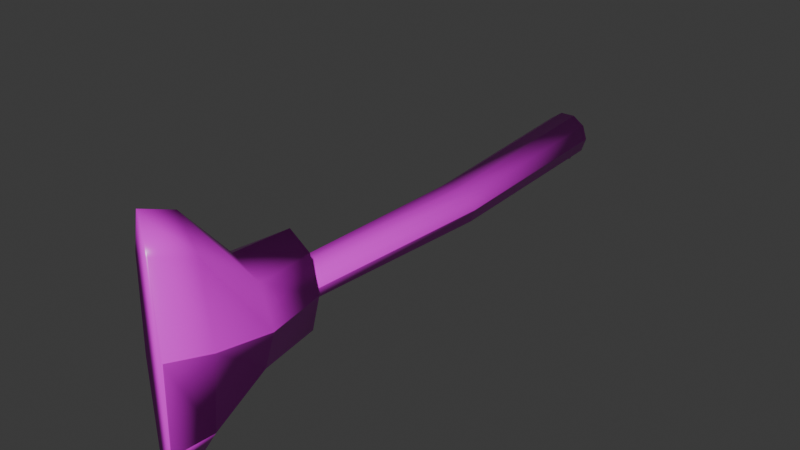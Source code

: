 # Source: axe.blend  (saved by Blender 4.5.90; exported with 4.5.12 LTS)
import bpy
from mathutils import Matrix  # noqa: F401  (used for matrix-valued properties, if any)

bpy.ops.wm.read_factory_settings(use_empty=True)
scene = bpy.context.scene
scene.name = 'Scene'

# ---- collections
col_collection = bpy.data.collections.new('Collection'); scene.collection.children.link(col_collection)

# ---- images (referenced by path relative to the original .blend; pixels are not part of the script)
import os
ASSET_DIR = os.environ.get("B2B_ASSET_DIR", "")  # directory of the original .blend (textures are referenced by path, not embedded)
HERE = os.path.dirname(os.path.abspath(__file__))  # packed textures are extracted next to this script under _unpacked/

def load_image(name, relpath, width, height, colorspace="sRGB"):
    """Load a texture the original file referenced (path relative to the .blend, or extracted next to this script)."""
    p = next((c for c in (os.path.join(HERE, relpath), os.path.join(ASSET_DIR, relpath)) if relpath and os.path.exists(c)), "")
    if p:
        img = bpy.data.images.load(p, check_existing=True)
        img.name = name
    else:  # same state as the original file: an image datablock whose file is absent (Cycles renders it pink)
        img = bpy.data.images.new(name, width, height)
        img.source = "FILE"
        img.filepath = "//" + (relpath or name)
    img.colorspace_settings.name = colorspace
    return img
img_expedition_albedo = load_image('expedition_albedo', 'expedition_albedo.png', 1024, 1024, 'sRGB')
img_expedition_roughness = load_image('expedition_roughness', 'expedition_roughness.png', 1024, 1024, 'Non-Color')
img_expedition_normal = load_image('expedition_normal', 'expedition_normal.png', 1024, 1024, 'Non-Color')

# ---- materials (node trees are filled in below, after node groups)
mat_expedition_pbr = bpy.data.materials.new('Expedition_PBR')
mat_expedition_pbr.diffuse_color = (1.0, 1.0, 1.0, 1.0)

# ---- material node trees
mat_expedition_pbr.use_nodes = True; mat_expedition_pbr.node_tree.nodes.clear()
_N = mat_expedition_pbr.node_tree.nodes; _L = mat_expedition_pbr.node_tree.links
n0 = _N.new('ShaderNodeBsdfPrincipled'); n0.name = 'Principled BSDF'; n0.location = (-200, 100)
n1 = _N.new('ShaderNodeOutputMaterial'); n1.name = 'Material Output'; n1.location = (200, 100)
n2 = _N.new('ShaderNodeTexImage'); n2.name = 'Image Texture'; n2.location = (0, 0)
n2.image = img_expedition_albedo
n3 = _N.new('ShaderNodeTexImage'); n3.name = 'Image Texture.001'; n3.location = (0, 0)
n3.image = img_expedition_roughness
n4 = _N.new('ShaderNodeTexImage'); n4.name = 'Image Texture.002'; n4.location = (0, 0)
n4.image = img_expedition_normal
n5 = _N.new('ShaderNodeNormalMap'); n5.name = 'Normal Map'; n5.location = (0, 0)
n5.inputs[0].default_value = 0.35
_L.new(n0.outputs[0], n1.inputs[0])
_L.new(n2.outputs[0], n0.inputs[0])
_L.new(n3.outputs[0], n0.inputs[2])
_L.new(n4.outputs[0], n5.inputs[1])
_L.new(n5.outputs[0], n0.inputs[5])
n1.is_active_output = True

# ---- world
world_world = bpy.data.worlds.new('World'); scene.world = world_world
world_world.use_nodes = True; world_world.node_tree.nodes.clear()
_N = world_world.node_tree.nodes; _L = world_world.node_tree.links
n0 = _N.new('ShaderNodeOutputWorld'); n0.name = 'World Output'; n0.location = (200, 100)
n1 = _N.new('ShaderNodeBackground'); n1.name = 'Background'; n1.location = (-200, 100)
n1.inputs[0].default_value = (0.05088, 0.05088, 0.05088, 1.0)
_L.new(n1.outputs[0], n0.inputs[0])
n0.is_active_output = True
world_world.color = (0.05088, 0.05088, 0.05088)
world_world.sun_shadow_jitter_overblur = 0.0

# ---- meshes
me_surface = bpy.data.meshes.new('Surface')
me_surface.from_pydata([(0.03494, 0.132, 0.0), (0.02827, 0.1316, 0.02057), (0.0108, 0.1306, 0.03329), (-0.0108, 0.1294, 0.03329), (-0.02827, 0.1284, 0.02057), (-0.03494, 0.128, 4.286e-18), (-0.02827, 0.1284, -0.02057), (-0.0108, 0.1294, -0.03329), (0.0108, 0.1306, -0.03329), (0.02827, 0.1316, -0.02057), (0.05, -0.18, 0.0), (0.04389, -0.18, 0.01881), (0.02789, -0.18, 0.03043), (0.008111, -0.18, 0.03043), (-0.007889, -0.18, 0.01881), (-0.014, -0.18, 3.919e-18), (-0.007889, -0.18, -0.01881), (0.008111, -0.18, -0.03043), (0.02789, -0.18, -0.03043), (0.04389, -0.18, -0.01881), (0.02597, -0.5513, 0.0), (0.02101, -0.551, 0.01528), (0.008025, -0.5504, 0.02473), (-0.008025, -0.5496, 0.02473), (-0.02101, -0.549, 0.01528), (-0.02597, -0.5487, 3.184e-18), (-0.02101, -0.549, -0.01528), (-0.008025, -0.5496, -0.02473), (0.008025, -0.5504, -0.02473), (0.02101, -0.551, -0.01528), (0.044, -0.48, 0.0), (0.03111, -0.48, 0.05303), (2.694e-18, -0.48, 0.075), (-0.03111, -0.48, 0.05303), (-0.044, -0.48, 9.185e-18), (-0.03111, -0.48, -0.05303), (-8.083e-18, -0.48, -0.075), (0.03111, -0.48, -0.05303), (0.06, -0.57, 0.0), (0.04243, -0.57, 0.05657), (3.674e-18, -0.57, 0.08), (-0.04243, -0.57, 0.05657), (-0.06, -0.57, 9.797e-18), (-0.04243, -0.57, -0.05657), (-1.102e-17, -0.57, -0.08), (0.04243, -0.57, -0.05657), (0.042, -0.64, 0.0), (0.0297, -0.64, 0.1131), (2.572e-18, -0.64, 0.16), (-0.0297, -0.64, 0.1131), (-0.042, -0.64, 1.959e-17), (-0.0297, -0.64, -0.1131), (-7.715e-18, -0.64, -0.16), (0.0297, -0.64, -0.1131), (0.014, -0.69, 0.0), (0.009899, -0.69, 0.1273), (8.573e-19, -0.69, 0.18), (-0.009899, -0.69, 0.1273), (-0.014, -0.69, 2.204e-17), (-0.009899, -0.69, -0.1273), (-2.572e-18, -0.69, -0.18), (0.009899, -0.69, -0.1273), (-0.027, 0.1, 0.001), (-0.027, 0.08874, -0.0055), (-0.027, 0.08874, -0.0185), (-0.027, 0.1, -0.025), (-0.027, 0.1113, -0.0185), (-0.027, 0.1113, -0.0055), (0.027, 0.1, 0.001), (0.027, 0.08874, -0.0055), (0.027, 0.08874, -0.0185), (0.027, 0.1, -0.025), (0.027, 0.1113, -0.0185), (0.027, 0.1113, -0.0055), (-0.027, 0.05, 0.001), (-0.027, 0.03874, -0.0055), (-0.027, 0.03874, -0.0185), (-0.027, 0.05, -0.025), (-0.027, 0.06126, -0.0185), (-0.027, 0.06126, -0.0055), (0.027, 0.05, 0.001), (0.027, 0.03874, -0.0055), (0.027, 0.03874, -0.0185), (0.027, 0.05, -0.025), (0.027, 0.06126, -0.0185), (0.027, 0.06126, -0.0055), (-0.027, 0.0, 0.001), (-0.027, -0.01126, -0.0055), (-0.027, -0.01126, -0.0185), (-0.027, -1.592e-18, -0.025), (-0.027, 0.01126, -0.0185), (-0.027, 0.01126, -0.0055), (0.027, 0.0, 0.001), (0.027, -0.01126, -0.0055), (0.027, -0.01126, -0.0185), (0.027, -1.592e-18, -0.025), (0.027, 0.01126, -0.0185), (0.027, 0.01126, -0.0055), (-0.027, -0.05, 0.001), (-0.027, -0.06126, -0.0055), (-0.027, -0.06126, -0.0185), (-0.027, -0.05, -0.025), (-0.027, -0.03874, -0.0185), (-0.027, -0.03874, -0.0055), (0.027, -0.05, 0.001), (0.027, -0.06126, -0.0055), (0.027, -0.06126, -0.0185), (0.027, -0.05, -0.025), (0.027, -0.03874, -0.0185), (0.027, -0.03874, -0.0055)], [], [(0, 1, 11, 10), (1, 2, 12, 11), (2, 3, 13, 12), (3, 4, 14, 13), (4, 5, 15, 14), (5, 6, 16, 15), (6, 7, 17, 16), (7, 8, 18, 17), (8, 9, 19, 18), (9, 0, 10, 19), (10, 11, 21, 20), (11, 12, 22, 21), (12, 13, 23, 22), (13, 14, 24, 23), (14, 15, 25, 24), (15, 16, 26, 25), (16, 17, 27, 26), (17, 18, 28, 27), (18, 19, 29, 28), (19, 10, 20, 29), (9, 8, 7, 6, 5, 4, 3, 2, 1, 0), (20, 21, 22, 23, 24, 25, 26, 27, 28, 29), (30, 31, 39, 38), (31, 32, 40, 39), (32, 33, 41, 40), (33, 34, 42, 41), (34, 35, 43, 42), (35, 36, 44, 43), (36, 37, 45, 44), (37, 30, 38, 45), (38, 39, 47, 46), (39, 40, 48, 47), (40, 41, 49, 48), (41, 42, 50, 49), (42, 43, 51, 50), (43, 44, 52, 51), (44, 45, 53, 52), (45, 38, 46, 53), (46, 47, 55, 54), (47, 48, 56, 55), (48, 49, 57, 56), (49, 50, 58, 57), (50, 51, 59, 58), (51, 52, 60, 59), (52, 53, 61, 60), (53, 46, 54, 61), (37, 36, 35, 34, 33, 32, 31, 30), (54, 55, 56, 57, 58, 59, 60, 61), (62, 63, 69, 68), (63, 64, 70, 69), (64, 65, 71, 70), (65, 66, 72, 71), (66, 67, 73, 72), (67, 62, 68, 73), (67, 66, 65, 64, 63, 62), (68, 69, 70, 71, 72, 73), (74, 75, 81, 80), (75, 76, 82, 81), (76, 77, 83, 82), (77, 78, 84, 83), (78, 79, 85, 84), (79, 74, 80, 85), (79, 78, 77, 76, 75, 74), (80, 81, 82, 83, 84, 85), (86, 87, 93, 92), (87, 88, 94, 93), (88, 89, 95, 94), (89, 90, 96, 95), (90, 91, 97, 96), (91, 86, 92, 97), (91, 90, 89, 88, 87, 86), (92, 93, 94, 95, 96, 97), (98, 99, 105, 104), (99, 100, 106, 105), (100, 101, 107, 106), (101, 102, 108, 107), (102, 103, 109, 108), (103, 98, 104, 109), (103, 102, 101, 100, 99, 98), (104, 105, 106, 107, 108, 109)])
me_surface.polygons.foreach_set('use_smooth', [True] * 80)
_uv = me_surface.uv_layers.new(name='UVMap')
_uv.uv.foreach_set('vector', [0.015, 0.265, 0.037, 0.265, 0.037, 0.375, 0.015, 0.375, 0.037, 0.265, 0.059, 0.265, 0.059, 0.375, 0.037, 0.375, 0.059, 0.265, 0.081, 0.265, 0.081, 0.375, 0.059, 0.375, 0.081, 0.265, 0.103, 0.265, 0.103, 0.375, 0.081, 0.375, 0.103, 0.265, 0.125, 0.265, 0.125, 0.375, 0.103, 0.375, 0.125, 0.265, 0.147, 0.265, 0.147, 0.375, 0.125, 0.375, 0.147, 0.265, 0.169, 0.265, 0.169, 0.375, 0.147, 0.375, 0.169, 0.265, 0.191, 0.265, 0.191, 0.375, 0.169, 0.375, 0.191, 0.265, 0.213, 0.265, 0.213, 0.375, 0.191, 0.375, 0.213, 0.265, 0.015, 0.265, 0.015, 0.375, 0.213, 0.375, 0.015, 0.375, 0.037, 0.375, 0.037, 0.485, 0.015, 0.485, 0.037, 0.375, 0.059, 0.375, 0.059, 0.485, 0.037, 0.485, 0.059, 0.375, 0.081, 0.375, 0.081, 0.485, 0.059, 0.485, 0.081, 0.375, 0.103, 0.375, 0.103, 0.485, 0.081, 0.485, 0.103, 0.375, 0.125, 0.375, 0.125, 0.485, 0.103, 0.485, 0.125, 0.375, 0.147, 0.375, 0.147, 0.485, 0.125, 0.485, 0.147, 0.375, 0.169, 0.375, 0.169, 0.485, 0.147, 0.485, 0.169, 0.375, 0.191, 0.375, 0.191, 0.485, 0.169, 0.485, 0.191, 0.375, 0.213, 0.375, 0.213, 0.485, 0.191, 0.485, 0.213, 0.375, 0.015, 0.375, 0.015, 0.485, 0.213, 0.485, 0.213, 0.265, 0.191, 0.265, 0.169, 0.265, 0.147, 0.265, 0.125, 0.265, 0.103, 0.265, 0.081, 0.265, 0.059, 0.265, 0.037, 0.265, 0.015, 0.265, 0.015, 0.485, 0.037, 0.485, 0.059, 0.485, 0.081, 0.485, 0.103, 0.485, 0.125, 0.485, 0.147, 0.485, 0.169, 0.485, 0.191, 0.485, 0.213, 0.485, 0.515, 0.265, 0.5425, 0.265, 0.5425, 0.3383, 0.515, 0.3383, 0.5425, 0.265, 0.57, 0.265, 0.57, 0.3383, 0.5425, 0.3383, 0.57, 0.265, 0.5975, 0.265, 0.5975, 0.3383, 0.57, 0.3383, 0.5975, 0.265, 0.625, 0.265, 0.625, 0.3383, 0.5975, 0.3383, 0.625, 0.265, 0.6525, 0.265, 0.6525, 0.3383, 0.625, 0.3383, 0.6525, 0.265, 0.68, 0.265, 0.68, 0.3383, 0.6525, 0.3383, 0.68, 0.265, 0.7075, 0.265, 0.7075, 0.3383, 0.68, 0.3383, 0.7075, 0.265, 0.515, 0.265, 0.515, 0.3383, 0.7075, 0.3383, 0.515, 0.3383, 0.5425, 0.3383, 0.5425, 0.4117, 0.515, 0.4117, 0.5425, 0.3383, 0.57, 0.3383, 0.57, 0.4117, 0.5425, 0.4117, 0.57, 0.3383, 0.5975, 0.3383, 0.5975, 0.4117, 0.57, 0.4117, 0.5975, 0.3383, 0.625, 0.3383, 0.625, 0.4117, 0.5975, 0.4117, 0.625, 0.3383, 0.6525, 0.3383, 0.6525, 0.4117, 0.625, 0.4117, 0.6525, 0.3383, 0.68, 0.3383, 0.68, 0.4117, 0.6525, 0.4117, 0.68, 0.3383, 0.7075, 0.3383, 0.7075, 0.4117, 0.68, 0.4117, 0.7075, 0.3383, 0.515, 0.3383, 0.515, 0.4117, 0.7075, 0.4117, 0.515, 0.4117, 0.5425, 0.4117, 0.5425, 0.485, 0.515, 0.485, 0.5425, 0.4117, 0.57, 0.4117, 0.57, 0.485, 0.5425, 0.485, 0.57, 0.4117, 0.5975, 0.4117, 0.5975, 0.485, 0.57, 0.485, 0.5975, 0.4117, 0.625, 0.4117, 0.625, 0.485, 0.5975, 0.485, 0.625, 0.4117, 0.6525, 0.4117, 0.6525, 0.485, 0.625, 0.485, 0.6525, 0.4117, 0.68, 0.4117, 0.68, 0.485, 0.6525, 0.485, 0.68, 0.4117, 0.7075, 0.4117, 0.7075, 0.485, 0.68, 0.485, 0.7075, 0.4117, 0.515, 0.4117, 0.515, 0.485, 0.7075, 0.485, 0.7075, 0.265, 0.68, 0.265, 0.6525, 0.265, 0.625, 0.265, 0.5975, 0.265, 0.57, 0.265, 0.5425, 0.265, 0.515, 0.265, 0.515, 0.485, 0.5425, 0.485, 0.57, 0.485, 0.5975, 0.485, 0.625, 0.485, 0.6525, 0.485, 0.68, 0.485, 0.7075, 0.485, 0.765, 0.015, 0.8017, 0.015, 0.8017, 0.235, 0.765, 0.235, 0.8017, 0.015, 0.8383, 0.015, 0.8383, 0.235, 0.8017, 0.235, 0.8383, 0.015, 0.875, 0.015, 0.875, 0.235, 0.8383, 0.235, 0.875, 0.015, 0.9117, 0.015, 0.9117, 0.235, 0.875, 0.235, 0.9117, 0.015, 0.9483, 0.015, 0.9483, 0.235, 0.9117, 0.235, 0.9483, 0.015, 0.765, 0.015, 0.765, 0.235, 0.9483, 0.235, 0.9483, 0.015, 0.9117, 0.015, 0.875, 0.015, 0.8383, 0.015, 0.8017, 0.015, 0.765, 0.015, 0.765, 0.235, 0.8017, 0.235, 0.8383, 0.235, 0.875, 0.235, 0.9117, 0.235, 0.9483, 0.235, 0.765, 0.015, 0.8017, 0.015, 0.8017, 0.235, 0.765, 0.235, 0.8017, 0.015, 0.8383, 0.015, 0.8383, 0.235, 0.8017, 0.235, 0.8383, 0.015, 0.875, 0.015, 0.875, 0.235, 0.8383, 0.235, 0.875, 0.015, 0.9117, 0.015, 0.9117, 0.235, 0.875, 0.235, 0.9117, 0.015, 0.9483, 0.015, 0.9483, 0.235, 0.9117, 0.235, 0.9483, 0.015, 0.765, 0.015, 0.765, 0.235, 0.9483, 0.235, 0.9483, 0.015, 0.9117, 0.015, 0.875, 0.015, 0.8383, 0.015, 0.8017, 0.015, 0.765, 0.015, 0.765, 0.235, 0.8017, 0.235, 0.8383, 0.235, 0.875, 0.235, 0.9117, 0.235, 0.9483, 0.235, 0.765, 0.015, 0.8017, 0.015, 0.8017, 0.235, 0.765, 0.235, 0.8017, 0.015, 0.8383, 0.015, 0.8383, 0.235, 0.8017, 0.235, 0.8383, 0.015, 0.875, 0.015, 0.875, 0.235, 0.8383, 0.235, 0.875, 0.015, 0.9117, 0.015, 0.9117, 0.235, 0.875, 0.235, 0.9117, 0.015, 0.9483, 0.015, 0.9483, 0.235, 0.9117, 0.235, 0.9483, 0.015, 0.765, 0.015, 0.765, 0.235, 0.9483, 0.235, 0.9483, 0.015, 0.9117, 0.015, 0.875, 0.015, 0.8383, 0.015, 0.8017, 0.015, 0.765, 0.015, 0.765, 0.235, 0.8017, 0.235, 0.8383, 0.235, 0.875, 0.235, 0.9117, 0.235, 0.9483, 0.235, 0.765, 0.015, 0.8017, 0.015, 0.8017, 0.235, 0.765, 0.235, 0.8017, 0.015, 0.8383, 0.015, 0.8383, 0.235, 0.8017, 0.235, 0.8383, 0.015, 0.875, 0.015, 0.875, 0.235, 0.8383, 0.235, 0.875, 0.015, 0.9117, 0.015, 0.9117, 0.235, 0.875, 0.235, 0.9117, 0.015, 0.9483, 0.015, 0.9483, 0.235, 0.9117, 0.235, 0.9483, 0.015, 0.765, 0.015, 0.765, 0.235, 0.9483, 0.235, 0.9483, 0.015, 0.9117, 0.015, 0.875, 0.015, 0.8383, 0.015, 0.8017, 0.015, 0.765, 0.015, 0.765, 0.235, 0.8017, 0.235, 0.8383, 0.235, 0.875, 0.235, 0.9117, 0.235, 0.9483, 0.235])
me_surface.materials.append(mat_expedition_pbr)
me_surface.update()

# ---- objects
ob_surface = bpy.data.objects.new('Surface', me_surface)

# ---- transforms, parenting, visibility, modifiers, constraints
ob_surface.location = (0.0, 0.0, 0.0)

# ---- collection membership
col_collection.objects.link(ob_surface)

# ---- scene / render settings (as saved in the file)
scene.frame_start = 1; scene.frame_end = 250; scene.frame_set(0)
scene.render.engine = 'BLENDER_EEVEE_NEXT'
scene.render.fps = 30
bpy.context.view_layer.update()

# ---- added for rendering (the .blend has no active camera and no usable light): camera, sun
cam_auto = bpy.data.cameras.new('AutoCamera')
cam_auto.lens = 50.0
cam_auto.sensor_width = 36.0
cam_auto.clip_end = 1000.0
ob_auto_camera = bpy.data.objects.new('AutoCamera', cam_auto)
scene.collection.objects.link(ob_auto_camera)
ob_auto_camera.location = (0.837689, -1.28421, 0.670151)
ob_auto_camera.rotation_euler = (1.09748, -7.21219e-08, 0.694738)
scene.camera = ob_auto_camera
light_auto_sun = bpy.data.lights.new('AutoSun', 'SUN')
light_auto_sun.energy = 3.0
light_auto_sun.angle = 0.0523599
ob_auto_sun = bpy.data.objects.new('AutoSun', light_auto_sun)
scene.collection.objects.link(ob_auto_sun)
ob_auto_sun.rotation_euler = (0.872665, 0.174533, 0.523599)
bpy.context.view_layer.update()
